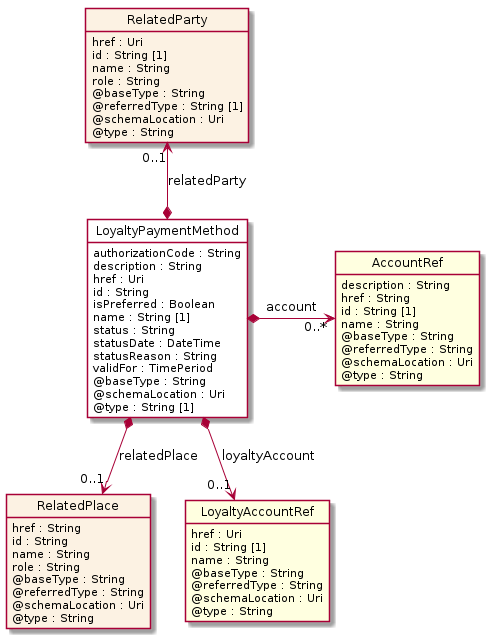

The diagram above was rendered by PlantUML. Its source (embedded in the PNG):
@startuml
hide circle
hide methods
hide stereotype
show <<Enumeration>> stereotype
skinparam class {
   BackgroundColor<<Enumeration>> #E6F5F7
   BackgroundColor<<Ref>> #FFFFE0
   BackgroundColor<<Pivot>> #FFFFFFF
   BackgroundColor<<SimpleType>> #E2F0DA
   BackgroundColor #FCF2E3
}

class LoyaltyPaymentMethod <<Pivot>> {
    authorizationCode : String
    description : String
    href : Uri
    id : String
    isPreferred : Boolean
    name : String [1]
    status : String
    statusDate : DateTime
    statusReason : String
    validFor : TimePeriod
    @baseType : String
    @schemaLocation : Uri
    @type : String [1]
}

class RelatedPlace  {
    href : String
    id : String
    name : String
    role : String
    @baseType : String
    @referredType : String
    @schemaLocation : Uri
    @type : String
}

class RelatedParty  {
    href : Uri
    id : String [1]
    name : String
    role : String
    @baseType : String
    @referredType : String [1]
    @schemaLocation : Uri
    @type : String
}

class AccountRef  <<Ref>> {
    description : String
    href : String
    id : String [1]
    name : String
    @baseType : String
    @referredType : String
    @schemaLocation : Uri
    @type : String
}

class LoyaltyAccountRef  <<Ref>> {
    href : Uri
    id : String [1]
    name : String
    @baseType : String
    @referredType : String
    @schemaLocation : Uri
    @type : String
}

LoyaltyPaymentMethod *-right-> "0..*" AccountRef : account

RelatedParty "0..1" <--* LoyaltyPaymentMethod : relatedParty

LoyaltyPaymentMethod *-->  "0..1" LoyaltyAccountRef : loyaltyAccount

LoyaltyPaymentMethod *-->  "0..1" RelatedPlace : relatedPlace

@enduml